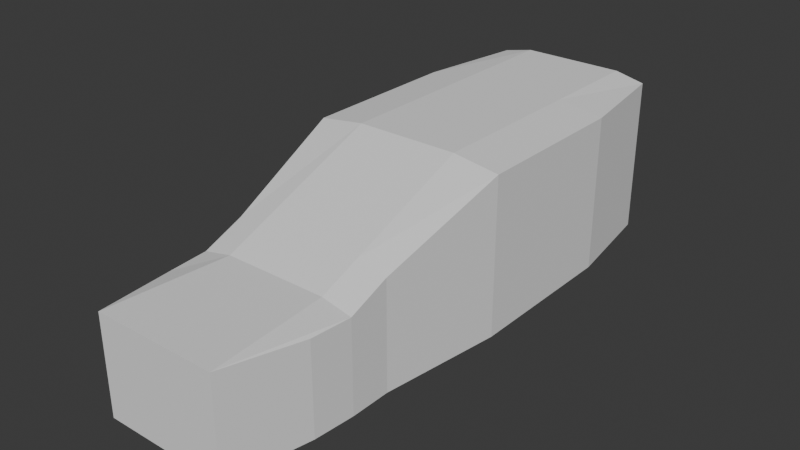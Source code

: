 # Source: car.blend  (saved by Blender 5.1.30; exported with 4.5.12 LTS)
import bpy
from mathutils import Matrix  # noqa: F401  (used for matrix-valued properties, if any)

bpy.ops.wm.read_factory_settings(use_empty=True)
scene = bpy.context.scene
scene.name = 'Scene'

# ---- collections
col_collection = bpy.data.collections.new('Collection'); scene.collection.children.link(col_collection)

# ---- world
world_world = bpy.data.worlds.new('World'); scene.world = world_world
world_world.use_nodes = True; world_world.node_tree.nodes.clear()
_N = world_world.node_tree.nodes; _L = world_world.node_tree.links
n0 = _N.new('ShaderNodeOutputWorld'); n0.name = 'World Output'; n0.location = (200, 100)
n1 = _N.new('ShaderNodeBackground'); n1.name = 'Background'; n1.location = (-200, 100)
n1.inputs[0].default_value = (0.05088, 0.05088, 0.05088, 1.0)
_L.new(n1.outputs[0], n0.inputs[0])
n0.is_active_output = True
world_world.color = (0.05088, 0.05088, 0.05088)
world_world.sun_shadow_jitter_overblur = 0.0

# ---- meshes
me_cube_001 = bpy.data.meshes.new('Cube.001')
me_cube_001.from_pydata([(-1.2, -1.0, -1.0), (-1.2, -1.0, 0.92), (-1.2, 1.0, -1.0), (-1.2, 1.0, 0.92), (1.2, -1.0, -1.0), (1.2, -1.0, 0.92), (1.2, 1.0, -1.0), (1.2, 1.0, 0.92), (-1.0, -3.0, -1.0), (-1.0, -3.0, 0.12), (1.0, -3.0, 0.12), (1.0, -3.0, -1.0), (-0.96, -3.5, -1.0), (-0.96, -3.5, 0.12), (0.96, -3.5, 0.12), (0.96, -3.5, -1.0), (0.6333, 1.0, -1.0), (-0.6333, 1.0, -1.0), (-0.6333, 1.0, 1.0), (0.6333, 1.0, 1.0), (-0.6333, -1.0, -1.0), (0.6333, -1.0, -1.0), (0.6333, -1.0, 1.0), (-0.6333, -1.0, 1.0), (-0.6333, -3.0, -1.0), (0.6333, -3.0, -1.0), (0.6333, -3.0, 0.2), (-0.6333, -3.0, 0.2), (-0.76, -4.5, -1.0), (0.76, -4.5, -1.0), (0.76, -4.5, 0.2), (-0.76, -4.5, 0.2), (1.0, -2.5, -1.0), (-1.0, -2.5, -1.0), (-1.0, -2.5, 0.32), (1.0, -2.5, 0.32), (0.6333, -2.5, 0.4), (-0.6333, -2.5, 0.4), (-0.6333, -2.5, -1.0), (0.6333, -2.5, -1.0), (-1.0, 2.3, 0.92), (-1.0, 2.3, -1.0), (-0.6333, 2.3, -1.0), (0.6333, 2.3, 1.0), (1.0, 2.3, 0.92), (1.0, 2.3, -1.0), (0.6333, 2.3, -1.0), (-0.6333, 2.3, 1.0)], [], [(0, 1, 3, 2), (17, 2, 41, 42), (6, 7, 5, 4), (39, 32, 11, 25), (16, 6, 4, 21), (18, 3, 1, 23), (25, 11, 15, 29), (37, 34, 9, 27), (32, 35, 10, 11), (34, 33, 8, 9), (28, 31, 13, 12), (9, 8, 12, 13), (27, 9, 13, 31), (11, 10, 14, 15), (10, 26, 30, 14), (26, 27, 31, 30), (15, 14, 30, 29), (29, 30, 31, 28), (35, 36, 26, 10), (36, 37, 27, 26), (8, 24, 28, 12), (24, 25, 29, 28), (7, 19, 22, 5), (19, 18, 23, 22), (2, 17, 20, 0), (17, 16, 21, 20), (33, 38, 24, 8), (38, 39, 25, 24), (7, 6, 45, 44), (6, 16, 46, 45), (20, 21, 39, 38), (0, 20, 38, 33), (22, 23, 37, 36), (5, 22, 36, 35), (1, 0, 33, 34), (4, 5, 35, 32), (23, 1, 34, 37), (21, 4, 32, 39), (46, 43, 44, 45), (41, 40, 47, 42), (42, 47, 43, 46), (18, 19, 43, 47), (16, 17, 42, 46), (19, 7, 44, 43), (2, 3, 40, 41), (3, 18, 47, 40)])
_uv = me_cube_001.uv_layers.new(name='UVMap')
_uv.uv.foreach_set('vector', [0.9818, 0.3737, 0.7636, 0.3737, 0.7636, 0.1466, 0.9818, 0.1466, 0.4811, 0.625, 0.5455, 0.625, 0.5227, 0.7727, 0.4811, 0.7727, 0.7636, 0.6266, 0.5455, 0.6266, 0.5455, 0.3995, 0.7636, 0.3995, 0.3371, 0.2273, 0.2955, 0.2273, 0.2955, 0.1705, 0.3371, 0.1705, 0.3371, 0.625, 0.2727, 0.625, 0.2727, 0.3977, 0.3371, 0.3977, 0.2083, 0.1461, 0.2727, 0.1474, 0.2727, 0.3721, 0.2083, 0.3708, 0.3371, 0.1705, 0.2955, 0.1705, 0.3, 0.1136, 0.3227, 0.0, 0.2083, 0.5495, 0.25, 0.5509, 0.25, 0.6105, 0.2083, 0.6091, 0.7636, 0.2282, 0.6136, 0.2282, 0.6364, 0.1715, 0.7636, 0.1715, 0.8318, 0.545, 0.9818, 0.545, 0.9818, 0.6017, 0.8545, 0.6017, 0.9818, 0.7732, 0.8455, 0.7732, 0.8545, 0.6587, 0.9818, 0.6587, 0.8545, 0.6017, 0.9818, 0.6017, 0.9818, 0.6587, 0.8545, 0.6587, 0.2083, 0.6091, 0.25, 0.6105, 0.2455, 0.6666, 0.2227, 0.7776, 0.7636, 0.1715, 0.6364, 0.1715, 0.6364, 0.1145, 0.7636, 0.1145, 0.02273, 0.6105, 0.06439, 0.6091, 0.05, 0.7776, 0.02727, 0.6666, 0.06439, 0.6091, 0.2083, 0.6091, 0.2227, 0.7776, 0.05, 0.7776, 0.7636, 0.1145, 0.6364, 0.1145, 0.6273, -6.828e-09, 0.7636, 3.467e-09, 0.6818, 0.9459, 0.5455, 0.9459, 0.5455, 0.7732, 0.6818, 0.7732, 0.02273, 0.5509, 0.06439, 0.5495, 0.06439, 0.6091, 0.02273, 0.6105, 0.06439, 0.5495, 0.2083, 0.5495, 0.2083, 0.6091, 0.06439, 0.6091, 0.5227, 0.1705, 0.4811, 0.1705, 0.4955, 0.0, 0.5182, 0.1136, 0.4811, 0.1705, 0.3371, 0.1705, 0.3227, 0.0, 0.4955, 0.0, 0.0, 0.1474, 0.06439, 0.1461, 0.06439, 0.3708, 0.0, 0.3721, 0.06439, 0.1461, 0.2083, 0.1461, 0.2083, 0.3708, 0.06439, 0.3708, 0.5455, 0.625, 0.4811, 0.625, 0.4811, 0.3977, 0.5455, 0.3977, 0.4811, 0.625, 0.3371, 0.625, 0.3371, 0.3977, 0.4811, 0.3977, 0.5227, 0.2273, 0.4811, 0.2273, 0.4811, 0.1705, 0.5227, 0.1705, 0.4811, 0.2273, 0.3371, 0.2273, 0.3371, 0.1705, 0.4811, 0.1705, 0.5455, 0.6266, 0.7636, 0.6266, 0.7636, 0.7732, 0.5455, 0.7732, 0.2727, 0.625, 0.3371, 0.625, 0.3371, 0.7727, 0.2955, 0.7727, 0.4811, 0.3977, 0.3371, 0.3977, 0.3371, 0.2273, 0.4811, 0.2273, 0.5455, 0.3977, 0.4811, 0.3977, 0.4811, 0.2273, 0.5227, 0.2273, 0.06439, 0.3708, 0.2083, 0.3708, 0.2083, 0.5495, 0.06439, 0.5495, 0.0, 0.3721, 0.06439, 0.3708, 0.06439, 0.5495, 0.02273, 0.5509, 0.7636, 0.3737, 0.9818, 0.3737, 0.9818, 0.545, 0.8318, 0.545, 0.7636, 0.3995, 0.5455, 0.3995, 0.6136, 0.2282, 0.7636, 0.2282, 0.2083, 0.3708, 0.2727, 0.3721, 0.25, 0.5509, 0.2083, 0.5495, 0.3371, 0.3977, 0.2727, 0.3977, 0.2955, 0.2273, 0.3371, 0.2273, 0.5, 0.8144, 0.2727, 0.8144, 0.2818, 0.7727, 0.5, 0.7727, 0.5, 1.0, 0.2818, 1.0, 0.2727, 0.9583, 0.5, 0.9583, 0.5, 0.9583, 0.2727, 0.9583, 0.2727, 0.8144, 0.5, 0.8144, 0.2083, 0.1461, 0.06439, 0.1461, 0.06439, 2.709e-08, 0.2083, 2.709e-08, 0.3371, 0.625, 0.4811, 0.625, 0.4811, 0.7727, 0.3371, 0.7727, 0.06439, 0.1461, 0.0, 0.1474, 0.02273, 0.001358, 0.06439, 2.709e-08, 0.9818, 0.1466, 0.7636, 0.1466, 0.7636, 3.056e-08, 0.9818, 4.703e-08, 0.2727, 0.1474, 0.2083, 0.1461, 0.2083, 2.709e-08, 0.25, 0.001358])
me_cube_001.update()

# ---- objects
ob_cube = bpy.data.objects.new('Cube', me_cube_001)

# ---- transforms, parenting, visibility, modifiers, constraints
ob_cube.location = (0.0, 0.0, 0.0)

# ---- collection membership
col_collection.objects.link(ob_cube)

# ---- scene / render settings (as saved in the file)
scene.frame_start = 1; scene.frame_end = 250; scene.frame_set(1)
scene.render.engine = 'BLENDER_EEVEE_NEXT'
scene.render.bake_bias = 0.0
scene.render.bake_samples = 0
scene.cycles.sampling_pattern = 'TABULATED_SOBOL'
scene.eevee.use_volume_custom_range = False
bpy.context.view_layer.update()

# ---- added for rendering (the .blend has no active camera and no usable light): camera, sun
cam_auto = bpy.data.cameras.new('AutoCamera')
cam_auto.lens = 50.0
cam_auto.sensor_width = 36.0
cam_auto.clip_end = 1000.0
ob_auto_camera = bpy.data.objects.new('AutoCamera', cam_auto)
scene.collection.objects.link(ob_auto_camera)
ob_auto_camera.location = (6.92375, -9.4085, 5.539)
ob_auto_camera.rotation_euler = (1.09748, -7.21219e-08, 0.694738)
scene.camera = ob_auto_camera
light_auto_sun = bpy.data.lights.new('AutoSun', 'SUN')
light_auto_sun.energy = 3.0
light_auto_sun.angle = 0.0523599
ob_auto_sun = bpy.data.objects.new('AutoSun', light_auto_sun)
scene.collection.objects.link(ob_auto_sun)
ob_auto_sun.rotation_euler = (0.872665, 0.174533, 0.523599)
bpy.context.view_layer.update()
